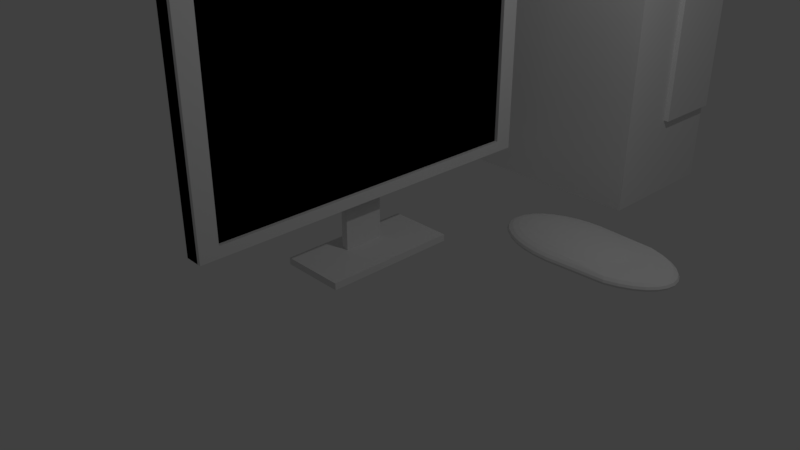 # Source: untitled.blend  (saved by Blender 2.79.0; exported with 4.5.12 LTS)
import bpy
from mathutils import Matrix  # noqa: F401  (used for matrix-valued properties, if any)

bpy.ops.wm.read_factory_settings(use_empty=True)
scene = bpy.context.scene
scene.name = 'Scene'

# ---- collections
col_collection_1 = bpy.data.collections.new('Collection 1'); scene.collection.children.link(col_collection_1)

# ---- materials (node trees are filled in below, after node groups)
mat_material = bpy.data.materials.new('Material')
mat_material.alpha_threshold = 0.0
mat_material.use_transparent_shadow = False
mat_material.roughness = 0.5
mat_material.line_color = (0.0, 0.0, 0.0, 1.0)

# ---- material node trees

# ---- world
world_world = bpy.data.worlds.new('World'); scene.world = world_world
world_world.color = (0.05088, 0.05088, 0.05088)
world_world.use_sun_shadow = False
world_world.sun_shadow_jitter_overblur = 0.0
world_world.cycles.sampling_method = 'MANUAL'

# ---- cameras
cam_camera = bpy.data.cameras.new('Camera')
cam_camera.clip_end = 100.0
cam_camera.lens = 35.0
cam_camera.sensor_width = 32.0
cam_camera.sensor_height = 18.0
cam_camera.ortho_scale = 7.314
cam_camera.dof.focus_distance = 0.0
cam_camera.dof.aperture_fstop = 128.0

# ---- lights
light_lamp = bpy.data.lights.new('Lamp', 'POINT')
light_lamp.transmission_factor = 0.0
light_lamp.cutoff_distance = 30.0
light_lamp.energy = 100.0
light_lamp.shadow_buffer_clip_start = 1.001
light_lamp.shadow_soft_size = 0.1
light_lamp.shadow_maximum_resolution = 0.006
light_lamp.use_absolute_resolution = True

# ---- meshes
me_sphere = bpy.data.meshes.new('Sphere')
me_sphere.from_pydata([(0.0, 0.1951, 0.9808), (0.0, 0.3827, 0.9239), (0.0, 0.5556, 0.8315), (0.0, 0.7071, 0.7071), (0.0, 0.8315, 0.5556), (0.0, 0.9239, 0.3827), (0.0, 0.9808, 0.1951), (0.0, 1.0, 7.55e-08), (0.0, 0.9808, -0.1951), (0.03806, 0.1913, 0.9808), (0.07466, 0.3753, 0.9239), (0.1084, 0.5449, 0.8315), (0.1379, 0.6935, 0.7071), (0.1622, 0.8155, 0.5556), (0.1802, 0.9061, 0.3827), (0.1913, 0.9619, 0.1951), (0.1951, 0.9808, 7.55e-08), (0.1913, 0.9619, -0.1951), (6.485e-08, -2.906e-07, -0.3827), (0.07466, 0.1802, 0.9808), (0.1464, 0.3536, 0.9239), (0.2126, 0.5133, 0.8315), (0.2706, 0.6533, 0.7071), (0.3182, 0.7682, 0.5556), (0.7941, 0.8536, 0.3827), (0.8158, 0.9061, 0.1951), (0.8232, 0.9239, 7.55e-08), (0.8158, 0.9061, -0.1951), (0.1084, 0.1622, 0.9808), (0.2126, 0.3182, 0.9239), (0.3087, 0.4619, 0.8315), (0.3928, 0.5879, 0.7071), (0.4619, 0.6913, 0.5556), (0.9538, 0.7682, 0.3827), (0.9854, 0.8155, 0.1951), (0.9961, 0.8315, 7.55e-08), (0.9854, 0.8155, -0.1951), (0.1379, 0.1379, 0.9808), (0.2706, 0.2706, 0.9239), (0.3928, 0.3928, 0.8315), (0.5, 0.5, 0.7071), (0.5879, 0.5879, 0.5556), (1.094, 0.6533, 0.3827), (1.134, 0.6935, 0.1951), (1.148, 0.7071, 7.55e-08), (1.134, 0.6935, -0.1951), (0.1622, 0.1084, 0.9808), (0.3182, 0.2126, 0.9239), (0.4619, 0.3087, 0.8315), (0.5879, 0.3928, 0.7071), (0.6913, 0.4619, 0.5556), (1.209, 0.5133, 0.3827), (1.256, 0.5449, 0.1951), (1.272, 0.5556, 7.55e-08), (1.256, 0.5449, -0.1951), (0.1802, 0.07466, 0.9808), (0.3536, 0.1464, 0.9239), (0.5133, 0.2126, 0.8315), (0.6533, 0.2706, 0.7071), (0.7682, 0.3182, 0.5556), (1.294, 0.3536, 0.3827), (1.347, 0.3753, 0.1951), (1.364, 0.3827, 7.55e-08), (1.347, 0.3753, -0.1951), (0.1913, 0.03806, 0.9808), (0.3753, 0.07466, 0.9239), (0.5449, 0.1084, 0.8315), (0.6935, 0.1379, 0.7071), (0.8155, 0.1622, 0.5556), (1.347, 0.1802, 0.3827), (1.402, 0.1913, 0.1951), (1.421, 0.1951, 7.55e-08), (1.402, 0.1913, -0.1951), (0.1951, -3.266e-07, 0.9808), (0.3827, -3.192e-07, 0.9239), (0.5556, -3.117e-07, 0.8315), (0.7071, -3.192e-07, 0.7071), (0.8315, -3.341e-07, 0.5556), (1.364, -2.745e-07, 0.3827), (1.421, -3.937e-07, 0.1951), (1.441, -3.788e-07, 7.55e-08), (1.421, -3.937e-07, -0.1951), (0.1913, -0.03806, 0.9808), (0.3753, -0.07466, 0.9239), (0.5449, -0.1084, 0.8315), (0.6935, -0.138, 0.7071), (0.8155, -0.1622, 0.5556), (1.347, -0.1802, 0.3827), (1.402, -0.1913, 0.1951), (1.421, -0.1951, 7.55e-08), (1.402, -0.1913, -0.1951), (0.1802, -0.07466, 0.9808), (0.3536, -0.1464, 0.9239), (0.5133, -0.2126, 0.8315), (0.6533, -0.2706, 0.7071), (0.7682, -0.3182, 0.5556), (1.294, -0.3536, 0.3827), (1.347, -0.3753, 0.1951), (1.364, -0.3827, 7.55e-08), (1.347, -0.3753, -0.1951), (0.1622, -0.1084, 0.9808), (0.3182, -0.2126, 0.9239), (0.4619, -0.3087, 0.8315), (0.5879, -0.3928, 0.7071), (0.6913, -0.4619, 0.5556), (1.209, -0.5133, 0.3827), (1.256, -0.5449, 0.1951), (1.272, -0.5556, 7.55e-08), (1.256, -0.5449, -0.1951), (0.1379, -0.138, 0.9808), (0.2706, -0.2706, 0.9239), (0.3928, -0.3928, 0.8315), (0.5, -0.5, 0.7071), (0.5879, -0.5879, 0.5556), (1.094, -0.6533, 0.3827), (1.134, -0.6935, 0.1951), (1.148, -0.7071, 7.55e-08), (1.134, -0.6935, -0.1951), (0.1084, -0.1622, 0.9808), (0.2126, -0.3182, 0.9239), (0.3087, -0.4619, 0.8315), (0.3928, -0.5879, 0.7071), (0.4619, -0.6913, 0.5556), (0.9538, -0.7682, 0.3827), (0.9854, -0.8155, 0.1951), (0.9961, -0.8315, 7.55e-08), (0.9854, -0.8155, -0.1951), (0.07466, -0.1802, 0.9808), (0.1464, -0.3536, 0.9239), (0.2126, -0.5133, 0.8315), (0.2706, -0.6533, 0.7071), (0.3182, -0.7682, 0.5556), (0.7941, -0.8536, 0.3827), (0.8158, -0.9061, 0.1951), (0.8232, -0.9239, 7.55e-08), (0.8158, -0.9061, -0.1951), (0.03806, -0.1913, 0.9808), (0.07466, -0.3753, 0.9239), (0.1084, -0.5449, 0.8315), (0.1379, -0.6935, 0.7071), (0.1622, -0.8155, 0.5556), (0.1802, -0.9061, 0.3827), (0.1913, -0.9619, 0.1951), (0.1951, -0.9808, 7.55e-08), (0.1913, -0.9619, -0.1951), (-7.212e-09, -0.1951, 0.9808), (4.122e-08, -0.3827, 0.9239), (2.632e-08, -0.5556, 0.8315), (-2.584e-08, -0.7071, 0.7071), (-8.544e-08, -0.8315, 0.5556), (6.357e-08, -0.9239, 0.3827), (-8.544e-08, -0.9808, 0.1951), (-1.003e-07, -1.0, 7.55e-08), (-8.544e-08, -0.9808, -0.1951), (-0.03806, -0.1913, 0.9808), (-0.07466, -0.3753, 0.9239), (-0.1084, -0.5449, 0.8315), (-0.1379, -0.6935, 0.7071), (-0.1622, -0.8155, 0.5556), (-0.1802, -0.9061, 0.3827), (-0.1913, -0.9619, 0.1951), (-0.1951, -0.9808, 7.55e-08), (-0.1913, -0.9619, -0.1951), (-0.07466, -0.1802, 0.9808), (-0.1464, -0.3536, 0.9239), (-0.2126, -0.5133, 0.8315), (-0.2706, -0.6533, 0.7071), (-0.3182, -0.7682, 0.5556), (-0.3536, -0.8536, 0.3827), (-0.3753, -0.9061, 0.1951), (-0.3827, -0.9239, 7.55e-08), (-0.3753, -0.9061, -0.1951), (-0.1084, -0.1622, 0.9808), (-0.2126, -0.3182, 0.9239), (-0.3087, -0.4619, 0.8315), (-0.3928, -0.5879, 0.7071), (-0.4619, -0.6913, 0.5556), (-0.5133, -0.7682, 0.3827), (-0.5449, -0.8155, 0.1951), (-0.5556, -0.8315, 7.55e-08), (-0.5449, -0.8155, -0.1951), (-2.304e-07, -5.562e-07, 1.0), (-0.1379, -0.138, 0.9808), (-0.2706, -0.2706, 0.9239), (-0.3928, -0.3928, 0.8315), (-0.5, -0.5, 0.7071), (-0.5879, -0.5879, 0.5556), (-0.6533, -0.6533, 0.3827), (-0.6935, -0.6935, 0.1951), (-0.7071, -0.7071, 7.55e-08), (-0.6935, -0.6935, -0.1951), (-0.1622, -0.1084, 0.9808), (-0.3182, -0.2126, 0.9239), (-0.4619, -0.3087, 0.8315), (-0.5879, -0.3928, 0.7071), (-0.6913, -0.4619, 0.5556), (-0.7682, -0.5133, 0.3827), (-0.8155, -0.5449, 0.1951), (-0.8315, -0.5556, 7.55e-08), (-0.8155, -0.5449, -0.1951), (-0.1802, -0.07466, 0.9808), (-0.3536, -0.1464, 0.9239), (-0.5133, -0.2126, 0.8315), (-0.6533, -0.2706, 0.7071), (-0.7682, -0.3182, 0.5556), (-0.8536, -0.3536, 0.3827), (-0.9061, -0.3753, 0.1951), (-0.9239, -0.3827, 7.55e-08), (-0.9061, -0.3753, -0.1951), (-0.1913, -0.03806, 0.9808), (-0.3753, -0.07466, 0.9239), (-0.5449, -0.1084, 0.8315), (-0.6935, -0.1379, 0.7071), (-0.8155, -0.1622, 0.5556), (-0.9061, -0.1802, 0.3827), (-0.9619, -0.1913, 0.1951), (-0.9808, -0.1951, 7.55e-08), (-0.9619, -0.1913, -0.1951), (-0.1951, -3.117e-07, 0.9808), (-0.3827, -2.819e-07, 0.9239), (-0.5556, -2.819e-07, 0.8315), (-0.7071, -1.851e-07, 0.7071), (-0.8315, -1.404e-07, 0.5556), (-0.9239, -3.192e-07, 0.3827), (-0.9808, -9.567e-08, 0.1951), (-1.0, -1.404e-07, 7.55e-08), (-0.9808, -9.567e-08, -0.1951), (-0.1913, 0.03806, 0.9808), (-0.3753, 0.07466, 0.9239), (-0.5449, 0.1084, 0.8315), (-0.6935, 0.1379, 0.7071), (-0.8155, 0.1622, 0.5556), (-0.9061, 0.1802, 0.3827), (-0.9619, 0.1913, 0.1951), (-0.9808, 0.1951, 7.55e-08), (-0.9619, 0.1913, -0.1951), (-0.1802, 0.07466, 0.9808), (-0.3536, 0.1464, 0.9239), (-0.5133, 0.2126, 0.8315), (-0.6533, 0.2706, 0.7071), (-0.7682, 0.3182, 0.5556), (-0.8536, 0.3536, 0.3827), (-0.9061, 0.3753, 0.1951), (-0.9239, 0.3827, 7.55e-08), (-0.9061, 0.3753, -0.1951), (-0.1622, 0.1084, 0.9808), (-0.3182, 0.2126, 0.9239), (-0.4619, 0.3087, 0.8315), (-0.5879, 0.3928, 0.7071), (-0.6913, 0.4619, 0.5556), (-0.7682, 0.5133, 0.3827), (-0.8155, 0.5449, 0.1951), (-0.8315, 0.5556, 7.55e-08), (-0.8155, 0.5449, -0.1951), (-0.1379, 0.1379, 0.9808), (-0.2706, 0.2706, 0.9239), (-0.3928, 0.3928, 0.8315), (-0.5, 0.5, 0.7071), (-0.5879, 0.5879, 0.5556), (-0.6533, 0.6533, 0.3827), (-0.6935, 0.6935, 0.1951), (-0.7071, 0.7071, 7.55e-08), (-0.6935, 0.6935, -0.1951), (-0.1084, 0.1622, 0.9808), (-0.2126, 0.3182, 0.9239), (-0.3087, 0.4619, 0.8315), (-0.3928, 0.5879, 0.7071), (-0.4619, 0.6913, 0.5556), (-0.5133, 0.7682, 0.3827), (-0.5449, 0.8155, 0.1951), (-0.5556, 0.8315, 7.55e-08), (-0.5449, 0.8155, -0.1951), (-0.07466, 0.1802, 0.9808), (-0.1464, 0.3536, 0.9239), (-0.2126, 0.5133, 0.8315), (-0.2706, 0.6533, 0.7071), (-0.3182, 0.7682, 0.5556), (-0.3536, 0.8536, 0.3827), (-0.3753, 0.9061, 0.1951), (-0.3827, 0.9239, 7.55e-08), (-0.3753, 0.9061, -0.1951), (-0.03806, 0.1913, 0.9808), (-0.07466, 0.3753, 0.9239), (-0.1084, 0.5449, 0.8315), (-0.1379, 0.6935, 0.7071), (-0.1622, 0.8155, 0.5556), (-0.1802, 0.9061, 0.3827), (-0.1913, 0.9619, 0.1951), (-0.1951, 0.9808, 7.55e-08), (-0.1913, 0.9619, -0.1951)], [], [(18, 8, 17), (2, 1, 10, 11), (3, 2, 11, 12), (4, 3, 12, 13), (5, 4, 13, 14), (6, 5, 14, 15), (7, 6, 15, 16), (0, 181, 9), (8, 7, 16, 17), (1, 0, 9, 10), (9, 181, 19), (17, 16, 26, 27), (10, 9, 19, 20), (18, 17, 27), (11, 10, 20, 21), (12, 11, 21, 22), (13, 12, 22, 23), (14, 13, 23, 24), (15, 14, 24, 25), (16, 15, 25, 26), (23, 22, 31, 32), (24, 23, 32, 33), (25, 24, 33, 34), (26, 25, 34, 35), (19, 181, 28), (27, 26, 35, 36), (20, 19, 28, 29), (18, 27, 36), (21, 20, 29, 30), (22, 21, 30, 31), (36, 35, 44, 45), (29, 28, 37, 38), (18, 36, 45), (30, 29, 38, 39), (31, 30, 39, 40), (32, 31, 40, 41), (33, 32, 41, 42), (34, 33, 42, 43), (35, 34, 43, 44), (28, 181, 37), (42, 41, 50, 51), (43, 42, 51, 52), (44, 43, 52, 53), (37, 181, 46), (45, 44, 53, 54), (38, 37, 46, 47), (18, 45, 54), (39, 38, 47, 48), (40, 39, 48, 49), (41, 40, 49, 50), (18, 54, 63), (48, 47, 56, 57), (49, 48, 57, 58), (50, 49, 58, 59), (51, 50, 59, 60), (52, 51, 60, 61), (53, 52, 61, 62), (46, 181, 55), (54, 53, 62, 63), (47, 46, 55, 56), (61, 60, 69, 70), (62, 61, 70, 71), (55, 181, 64), (63, 62, 71, 72), (56, 55, 64, 65), (18, 63, 72), (57, 56, 65, 66), (58, 57, 66, 67), (59, 58, 67, 68), (60, 59, 68, 69), (66, 65, 74, 75), (67, 66, 75, 76), (68, 67, 76, 77), (69, 68, 77, 78), (70, 69, 78, 79), (71, 70, 79, 80), (64, 181, 73), (72, 71, 80, 81), (65, 64, 73, 74), (18, 72, 81), (79, 78, 87, 88), (80, 79, 88, 89), (73, 181, 82), (81, 80, 89, 90), (74, 73, 82, 83), (18, 81, 90), (75, 74, 83, 84), (76, 75, 84, 85), (77, 76, 85, 86), (78, 77, 86, 87), (85, 84, 93, 94), (86, 85, 94, 95), (87, 86, 95, 96), (88, 87, 96, 97), (89, 88, 97, 98), (82, 181, 91), (90, 89, 98, 99), (83, 82, 91, 92), (18, 90, 99), (84, 83, 92, 93), (98, 97, 106, 107), (91, 181, 100), (99, 98, 107, 108), (92, 91, 100, 101), (18, 99, 108), (93, 92, 101, 102), (94, 93, 102, 103), (95, 94, 103, 104), (96, 95, 104, 105), (97, 96, 105, 106), (103, 102, 111, 112), (104, 103, 112, 113), (105, 104, 113, 114), (106, 105, 114, 115), (107, 106, 115, 116), (100, 181, 109), (108, 107, 116, 117), (101, 100, 109, 110), (18, 108, 117), (102, 101, 110, 111), (116, 115, 124, 125), (109, 181, 118), (117, 116, 125, 126), (110, 109, 118, 119), (18, 117, 126), (111, 110, 119, 120), (112, 111, 120, 121), (113, 112, 121, 122), (114, 113, 122, 123), (115, 114, 123, 124), (122, 121, 130, 131), (123, 122, 131, 132), (124, 123, 132, 133), (125, 124, 133, 134), (118, 181, 127), (126, 125, 134, 135), (119, 118, 127, 128), (18, 126, 135), (120, 119, 128, 129), (121, 120, 129, 130), (135, 134, 143, 144), (128, 127, 136, 137), (18, 135, 144), (129, 128, 137, 138), (130, 129, 138, 139), (131, 130, 139, 140), (132, 131, 140, 141), (133, 132, 141, 142), (134, 133, 142, 143), (127, 181, 136), (141, 140, 149, 150), (142, 141, 150, 151), (143, 142, 151, 152), (136, 181, 145), (144, 143, 152, 153), (137, 136, 145, 146), (18, 144, 153), (138, 137, 146, 147), (139, 138, 147, 148), (140, 139, 148, 149), (146, 145, 154, 155), (18, 153, 162), (147, 146, 155, 156), (148, 147, 156, 157), (149, 148, 157, 158), (150, 149, 158, 159), (151, 150, 159, 160), (152, 151, 160, 161), (145, 181, 154), (153, 152, 161, 162), (159, 158, 167, 168), (160, 159, 168, 169), (161, 160, 169, 170), (154, 181, 163), (162, 161, 170, 171), (155, 154, 163, 164), (18, 162, 171), (156, 155, 164, 165), (157, 156, 165, 166), (158, 157, 166, 167), (18, 171, 180), (165, 164, 173, 174), (166, 165, 174, 175), (167, 166, 175, 176), (168, 167, 176, 177), (169, 168, 177, 178), (170, 169, 178, 179), (163, 181, 172), (171, 170, 179, 180), (164, 163, 172, 173), (178, 177, 187, 188), (179, 178, 188, 189), (172, 181, 182), (180, 179, 189, 190), (173, 172, 182, 183), (18, 180, 190), (174, 173, 183, 184), (175, 174, 184, 185), (176, 175, 185, 186), (177, 176, 186, 187), (184, 183, 192, 193), (185, 184, 193, 194), (186, 185, 194, 195), (187, 186, 195, 196), (188, 187, 196, 197), (189, 188, 197, 198), (182, 181, 191), (190, 189, 198, 199), (183, 182, 191, 192), (18, 190, 199), (197, 196, 205, 206), (198, 197, 206, 207), (191, 181, 200), (199, 198, 207, 208), (192, 191, 200, 201), (18, 199, 208), (193, 192, 201, 202), (194, 193, 202, 203), (195, 194, 203, 204), (196, 195, 204, 205), (203, 202, 211, 212), (204, 203, 212, 213), (205, 204, 213, 214), (206, 205, 214, 215), (207, 206, 215, 216), (200, 181, 209), (208, 207, 216, 217), (201, 200, 209, 210), (18, 208, 217), (202, 201, 210, 211), (216, 215, 224, 225), (209, 181, 218), (217, 216, 225, 226), (210, 209, 218, 219), (18, 217, 226), (211, 210, 219, 220), (212, 211, 220, 221), (213, 212, 221, 222), (214, 213, 222, 223), (215, 214, 223, 224), (222, 221, 230, 231), (223, 222, 231, 232), (224, 223, 232, 233), (225, 224, 233, 234), (218, 181, 227), (226, 225, 234, 235), (219, 218, 227, 228), (18, 226, 235), (220, 219, 228, 229), (221, 220, 229, 230), (227, 181, 236), (235, 234, 243, 244), (228, 227, 236, 237), (18, 235, 244), (229, 228, 237, 238), (230, 229, 238, 239), (231, 230, 239, 240), (232, 231, 240, 241), (233, 232, 241, 242), (234, 233, 242, 243), (240, 239, 248, 249), (241, 240, 249, 250), (242, 241, 250, 251), (243, 242, 251, 252), (236, 181, 245), (244, 243, 252, 253), (237, 236, 245, 246), (18, 244, 253), (238, 237, 246, 247), (239, 238, 247, 248), (253, 252, 261, 262), (246, 245, 254, 255), (18, 253, 262), (247, 246, 255, 256), (248, 247, 256, 257), (249, 248, 257, 258), (250, 249, 258, 259), (251, 250, 259, 260), (252, 251, 260, 261), (245, 181, 254), (259, 258, 267, 268), (260, 259, 268, 269), (261, 260, 269, 270), (254, 181, 263), (262, 261, 270, 271), (255, 254, 263, 264), (18, 262, 271), (256, 255, 264, 265), (257, 256, 265, 266), (258, 257, 266, 267), (264, 263, 272, 273), (18, 271, 280), (265, 264, 273, 274), (266, 265, 274, 275), (267, 266, 275, 276), (268, 267, 276, 277), (269, 268, 277, 278), (270, 269, 278, 279), (263, 181, 272), (271, 270, 279, 280), (277, 276, 285, 286), (278, 277, 286, 287), (279, 278, 287, 288), (272, 181, 281), (280, 279, 288, 289), (273, 272, 281, 282), (18, 280, 289), (274, 273, 282, 283), (275, 274, 283, 284), (276, 275, 284, 285), (18, 289, 8), (283, 282, 1, 2), (284, 283, 2, 3), (285, 284, 3, 4), (286, 285, 4, 5), (287, 286, 5, 6), (288, 287, 6, 7), (281, 181, 0), (289, 288, 7, 8), (282, 281, 0, 1)])
me_sphere.use_remesh_preserve_volume = False
me_sphere.use_remesh_preserve_attributes = False
me_sphere.use_mirror_vertex_groups = False
me_sphere.update()
me_cube_001 = bpy.data.meshes.new('Cube.001')
me_cube_001.from_pydata([(-1.0, -1.0, -1.0), (-1.0, -1.0, 1.0), (-1.0, 1.0, -1.0), (-1.0, 1.0, 1.0), (1.0, -1.0, -1.0), (1.0, -1.0, 1.0), (1.0, 1.0, -1.0), (1.0, 1.0, 1.0), (1.043, 0.9969, -0.4449), (1.043, 0.9969, 0.9943), (1.043, -0.08556, -0.4449), (1.043, -0.08556, 0.9943), (1.0, 0.9969, -0.4449), (1.0, 0.9969, 0.9943), (1.0, -0.08556, -0.4449), (1.0, -0.08556, 0.9943)], [], [(0, 1, 3, 2), (2, 3, 7, 6), (6, 7, 5, 4), (4, 5, 1, 0), (2, 6, 4, 0), (7, 3, 1, 5), (8, 9, 11, 10), (10, 11, 15, 14), (14, 15, 13, 12), (12, 13, 9, 8), (10, 14, 12, 8), (15, 11, 9, 13)])
me_cube_001.use_remesh_preserve_volume = False
me_cube_001.use_remesh_preserve_attributes = False
me_cube_001.use_mirror_vertex_groups = False
me_cube_001.update()
me_cube = bpy.data.meshes.new('Cube')
me_cube.from_pydata([(1.0, 1.0, -0.6764), (1.0, -1.0, -0.6764), (-1.0, -1.0, -0.6764), (-1.0, 1.0, -0.6764), (1.0, 1.0, 1.324), (1.0, -1.0, 1.324), (-1.0, -1.0, 1.324), (-1.0, 1.0, 1.324), (1.0, 1.0, -0.6764), (1.0, -1.0, -0.6764), (-1.0, -1.0, -0.6764), (-1.0, 1.0, -0.6764), (1.0, 1.0, 1.324), (1.0, -1.0, 1.324), (-1.0, -1.0, 1.324), (-1.0, 1.0, 1.324), (1.0, 1.0, -0.5764), (1.0, -1.0, -0.5764), (-1.0, -1.0, -0.5764), (-1.0, 1.0, -0.5764), (1.0, 1.0, 1.224), (1.0, -1.0, 1.224), (-1.0, -1.0, 1.224), (-1.0, 1.0, 1.224), (1.0, -0.9, -0.6764), (-1.0, -0.9, -0.6764), (1.0, -0.9, 1.324), (-1.0, -0.9, 1.324), (-1.0, -0.9, -0.5764), (1.0, -0.9, -0.5764), (-1.0, -0.9, 1.224), (1.0, -0.9, 1.224), (-1.0, 0.9, -0.6764), (-1.0, 0.9, 1.324), (-1.0, 0.9, -0.5764), (-1.0, 0.9, 1.224), (1.0, 0.9, -0.6764), (1.0, 0.9, 1.324), (1.0, 0.9, -0.5764), (1.0, 0.9, 1.224), (1.5, -0.9, -0.6764), (1.5, -1.0, -0.6764), (1.5, 1.0, 1.224), (1.5, 1.0, 1.324), (1.5, -1.0, 1.224), (1.5, -1.0, 1.324), (1.5, -0.9, 1.324), (1.5, 1.0, -0.6764), (1.5, 1.0, -0.5764), (1.5, -1.0, -0.5764), (1.5, -0.9, -0.5764), (1.5, -0.9, 1.224), (1.5, 0.9, -0.6764), (1.5, 0.9, 1.324), (1.5, 0.9, -0.5764), (1.5, 0.9, 1.224), (-2.0, -0.9, 1.224), (-2.0, -0.9, -0.5764), (-2.0, 0.9, -0.5764), (-2.0, 0.9, 1.224), (4.333, 0.3733, -1.156), (-4.352, 0.3672, -1.15), (4.362, -0.3676, -1.158), (-4.323, -0.3737, -1.152), (4.323, 0.3737, -1.219), (-4.362, 0.3676, -1.213), (4.352, -0.3672, -1.22), (-4.333, -0.3733, -1.214), (-0.9716, -0.1112, -1.156), (-0.9716, -0.1112, -0.5765), (-0.9716, 0.1112, -1.156), (-0.9716, 0.1112, -0.5765), (-1.912, -0.1112, -1.156), (-1.912, -0.1112, -0.5765), (-1.912, 0.1112, -1.156), (-1.912, 0.1112, -0.5765)], [], [(0, 3, 2, 1), (4, 5, 6, 7), (0, 1, 5, 4), (1, 2, 6, 5), (2, 3, 7, 6), (4, 7, 3, 0), (24, 9, 10, 25), (26, 27, 14, 13), (24, 36, 52, 40), (21, 13, 14, 22), (35, 33, 15, 23), (16, 8, 11, 19), (20, 16, 19, 23), (32, 34, 19, 11), (9, 17, 18, 10), (17, 9, 41, 49), (12, 20, 23, 15), (34, 35, 23, 19), (17, 21, 22, 18), (31, 39, 55, 51), (38, 39, 31, 29), (18, 22, 30, 28), (16, 20, 42, 48), (10, 18, 28, 25), (22, 14, 27, 30), (8, 16, 48, 47), (37, 33, 27, 26), (36, 24, 25, 32), (8, 36, 32, 11), (12, 15, 33, 37), (12, 37, 53, 43), (39, 38, 54, 55), (13, 21, 44, 45), (28, 30, 56, 57), (25, 28, 34, 32), (30, 27, 33, 35), (51, 46, 45, 44), (40, 50, 49, 41), (50, 51, 44, 49), (52, 54, 50, 40), (55, 53, 46, 51), (42, 43, 53, 55), (47, 48, 54, 52), (48, 42, 55, 54), (21, 17, 49, 44), (29, 31, 51, 50), (9, 24, 40, 41), (37, 26, 46, 53), (26, 13, 45, 46), (20, 12, 43, 42), (38, 29, 50, 54), (36, 8, 47, 52), (57, 56, 59, 58), (34, 28, 57, 58), (35, 34, 58, 59), (30, 35, 59, 56), (60, 64, 66, 62), (65, 61, 63, 67), (63, 62, 66, 67), (61, 60, 62, 63), (65, 64, 60, 61), (67, 66, 64, 65), (68, 69, 71, 70), (70, 71, 75, 74), (74, 75, 73, 72), (72, 73, 69, 68), (70, 74, 72, 68), (75, 71, 69, 73)])
me_cube.materials.append(mat_material)
me_cube.use_remesh_preserve_volume = False
me_cube.use_remesh_preserve_attributes = False
me_cube.use_mirror_vertex_groups = False
me_cube.update()

# ---- objects
ob_sphere = bpy.data.objects.new('Sphere', me_sphere)
ob_cube_001 = bpy.data.objects.new('Cube.001', me_cube_001)
ob_cube = bpy.data.objects.new('Cube', me_cube)
ob_lamp = bpy.data.objects.new('Lamp', light_lamp)
ob_camera = bpy.data.objects.new('Camera', cam_camera)

# ---- transforms, parenting, visibility, modifiers, constraints
ob_sphere.location = (1.802, 1.914, 0.1426)
ob_sphere.scale = (1.0, 0.6035, 0.157)
ob_sphere.lineart.crease_threshold = 0.0
ob_cube_001.location = (0.0, 4.103, 2.126)
ob_cube_001.scale = (1.629, 0.9426, 1.981)
ob_cube_001.lineart.crease_threshold = 0.0
ob_cube.location = (0.0, 0.0, 1.848)
ob_cube.scale = (0.1, 2.5, 1.5)
ob_cube.lock_rotations_4d = False
ob_cube.empty_display_type = 'ARROWS'
ob_cube.lineart.crease_threshold = 0.0
ob_lamp.location = (4.076, 1.005, 5.904)
ob_lamp.rotation_euler = (0.6503, 0.05522, 1.866)
ob_lamp.lock_rotations_4d = False
ob_lamp.empty_display_type = 'ARROWS'
ob_lamp.color = (0.0, 0.0, 0.0, 0.0)
ob_lamp.lineart.crease_threshold = 0.0
ob_camera.location = (7.481, -6.508, 5.344)
ob_camera.rotation_euler = (1.109, 0.0, 0.8149)
ob_camera.lock_rotations_4d = False
ob_camera.empty_display_type = 'ARROWS'
ob_camera.color = (0.0, 0.0, 0.0, 0.0)
ob_camera.display_type = 'WIRE'
ob_camera.lineart.crease_threshold = 0.0

# ---- collection membership
col_collection_1.objects.link(ob_sphere)
col_collection_1.objects.link(ob_cube_001)
col_collection_1.objects.link(ob_cube)
col_collection_1.objects.link(ob_lamp)
col_collection_1.objects.link(ob_camera)

# ---- scene / render settings (as saved in the file)
scene.camera = ob_camera
scene.frame_start = 1; scene.frame_end = 250; scene.frame_set(1)
scene.render.engine = 'BLENDER_EEVEE_NEXT'
scene.render.resolution_percentage = 50
scene.render.dither_intensity = 0.0
scene.cycles.use_denoising = False
scene.cycles.samples = 128
scene.cycles.sampling_pattern = 'TABULATED_SOBOL'
scene.cycles.use_adaptive_sampling = False
scene.cycles.use_light_tree = False
scene.cycles.blur_glossy = 0.0
scene.cycles.sample_clamp_indirect = 0.0
scene.view_settings.view_transform = 'Standard'
bpy.context.view_layer.update()
